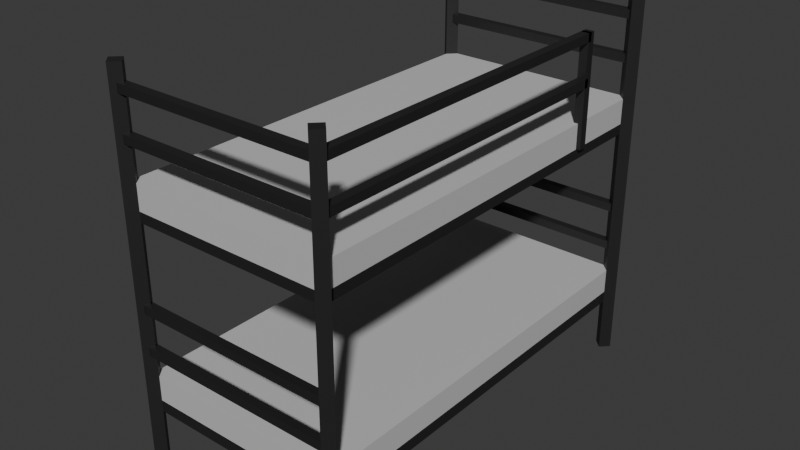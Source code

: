 # Source: BunkBed.blend  (saved by Blender 4.0.36; exported with 4.5.12 LTS)
import bpy
from mathutils import Matrix  # noqa: F401  (used for matrix-valued properties, if any)

bpy.ops.wm.read_factory_settings(use_empty=True)
scene = bpy.context.scene
scene.name = 'Scene'

# ---- collections
col_collection = bpy.data.collections.new('Collection'); scene.collection.children.link(col_collection)

# ---- materials (node trees are filled in below, after node groups)
mat_material_001 = bpy.data.materials.new('Material.001')
mat_material_001.use_transparent_shadow = False
mat_material = bpy.data.materials.new('Material')
mat_material.alpha_threshold = 0.0
mat_material.use_transparent_shadow = False
mat_material.roughness = 0.5
mat_material.line_color = (0.0, 0.0, 0.0, 1.0)

# ---- material node trees
mat_material_001.use_nodes = True; mat_material_001.node_tree.nodes.clear()
_N = mat_material_001.node_tree.nodes; _L = mat_material_001.node_tree.links
n0 = _N.new('ShaderNodeBsdfPrincipled'); n0.name = 'Principled BSDF'; n0.location = (10, 300)
n0.inputs[0].default_value = (0.01765, 0.01765, 0.01765, 1.0)
n0.inputs[3].default_value = 1.45
n1 = _N.new('ShaderNodeOutputMaterial'); n1.name = 'Material Output'; n1.location = (300, 300)
_L.new(n0.outputs[0], n1.inputs[0])
n1.is_active_output = True
mat_material.use_nodes = True; mat_material.node_tree.nodes.clear()
_N = mat_material.node_tree.nodes; _L = mat_material.node_tree.links
n0 = _N.new('ShaderNodeOutputMaterial'); n0.name = 'Material Output'; n0.location = (300, 300)
n1 = _N.new('ShaderNodeBsdfPrincipled'); n1.name = 'Principled BSDF'; n1.location = (10, 300)
n1.inputs[0].default_value = (0.5696, 0.5696, 0.5696, 1.0)
n1.inputs[3].default_value = 1.45
_L.new(n1.outputs[0], n0.inputs[0])
n0.is_active_output = True

# ---- world
world_world = bpy.data.worlds.new('World'); scene.world = world_world
world_world.use_nodes = True; world_world.node_tree.nodes.clear()
_N = world_world.node_tree.nodes; _L = world_world.node_tree.links
n0 = _N.new('ShaderNodeOutputWorld'); n0.name = 'World Output'; n0.location = (300, 300)
n1 = _N.new('ShaderNodeBackground'); n1.name = 'Background'; n1.location = (10, 300)
n1.inputs[0].default_value = (0.05088, 0.05088, 0.05088, 1.0)
_L.new(n1.outputs[0], n0.inputs[0])
n0.is_active_output = True
world_world.color = (0.05088, 0.05088, 0.05088)
world_world.use_sun_shadow = False
world_world.sun_shadow_jitter_overblur = 0.0

# ---- meshes
me_cylinder = bpy.data.meshes.new('Cylinder')
me_cylinder.from_pydata([(0.0, 0.08, -0.9), (0.0, 0.08, 0.9), (0.08, 0.0, -0.9), (0.08, 0.0, 0.9), (0.0, -0.08, -0.9), (0.0, -0.08, 0.9), (-0.08, 0.0, -0.9), (-0.08, 0.0, 0.9)], [], [(0, 1, 3, 2), (2, 3, 5, 4), (3, 1, 7, 5), (4, 5, 7, 6), (6, 7, 1, 0), (0, 2, 4, 6)])
_uv = me_cylinder.uv_layers.new(name='UVMap')
_uv.uv.foreach_set('vector', [1.0, 0.5, 1.0, 1.0, 0.75, 1.0, 0.75, 0.5, 0.75, 0.5, 0.75, 1.0, 0.5, 1.0, 0.5, 0.5, 0.49, 0.25, 0.25, 0.49, 0.01, 0.25, 0.25, 0.01, 0.5, 0.5, 0.5, 1.0, 0.25, 1.0, 0.25, 0.5, 0.25, 0.5, 0.25, 1.0, 0.0, 1.0, 0.0, 0.5, 0.75, 0.49, 0.99, 0.25, 0.75, 0.01, 0.51, 0.25])
me_cylinder.materials.append(mat_material_001)
me_cylinder.update()
me_cylinder_001 = bpy.data.meshes.new('Cylinder.001')
me_cylinder_001.from_pydata([(0.0, 0.08, -0.9), (0.0, 0.08, 0.9), (0.08, 0.0, -0.9), (0.08, 0.0, 0.9), (0.0, -0.08, -0.9), (0.0, -0.08, 0.9), (-0.08, 0.0, -0.9), (-0.08, 0.0, 0.9)], [], [(0, 1, 3, 2), (2, 3, 5, 4), (3, 1, 7, 5), (4, 5, 7, 6), (6, 7, 1, 0), (0, 2, 4, 6)])
_uv = me_cylinder_001.uv_layers.new(name='UVMap')
_uv.uv.foreach_set('vector', [1.0, 0.5, 1.0, 1.0, 0.75, 1.0, 0.75, 0.5, 0.75, 0.5, 0.75, 1.0, 0.5, 1.0, 0.5, 0.5, 0.49, 0.25, 0.25, 0.49, 0.01, 0.25, 0.25, 0.01, 0.5, 0.5, 0.5, 1.0, 0.25, 1.0, 0.25, 0.5, 0.25, 0.5, 0.25, 1.0, 0.0, 1.0, 0.0, 0.5, 0.75, 0.49, 0.99, 0.25, 0.75, 0.01, 0.51, 0.25])
me_cylinder_001.materials.append(mat_material_001)
me_cylinder_001.update()
me_cylinder_002 = bpy.data.meshes.new('Cylinder.002')
me_cylinder_002.from_pydata([(0.0, 0.08, -0.9), (0.0, 0.08, 0.9), (0.08, 0.0, -0.9), (0.08, 0.0, 0.9), (0.0, -0.08, -0.9), (0.0, -0.08, 0.9), (-0.08, 0.0, -0.9), (-0.08, 0.0, 0.9)], [], [(0, 1, 3, 2), (2, 3, 5, 4), (3, 1, 7, 5), (4, 5, 7, 6), (6, 7, 1, 0), (0, 2, 4, 6)])
_uv = me_cylinder_002.uv_layers.new(name='UVMap')
_uv.uv.foreach_set('vector', [1.0, 0.5, 1.0, 1.0, 0.75, 1.0, 0.75, 0.5, 0.75, 0.5, 0.75, 1.0, 0.5, 1.0, 0.5, 0.5, 0.49, 0.25, 0.25, 0.49, 0.01, 0.25, 0.25, 0.01, 0.5, 0.5, 0.5, 1.0, 0.25, 1.0, 0.25, 0.5, 0.25, 0.5, 0.25, 1.0, 0.0, 1.0, 0.0, 0.5, 0.75, 0.49, 0.99, 0.25, 0.75, 0.01, 0.51, 0.25])
me_cylinder_002.materials.append(mat_material_001)
me_cylinder_002.update()
me_cylinder_003 = bpy.data.meshes.new('Cylinder.003')
me_cylinder_003.from_pydata([(0.0, 0.08, -0.9), (0.0, 0.08, 0.9), (0.08, 0.0, -0.9), (0.08, 0.0, 0.9), (0.0, -0.08, -0.9), (0.0, -0.08, 0.9), (-0.08, 0.0, -0.9), (-0.08, 0.0, 0.9)], [], [(0, 1, 3, 2), (2, 3, 5, 4), (3, 1, 7, 5), (4, 5, 7, 6), (6, 7, 1, 0), (0, 2, 4, 6)])
_uv = me_cylinder_003.uv_layers.new(name='UVMap')
_uv.uv.foreach_set('vector', [1.0, 0.5, 1.0, 1.0, 0.75, 1.0, 0.75, 0.5, 0.75, 0.5, 0.75, 1.0, 0.5, 1.0, 0.5, 0.5, 0.49, 0.25, 0.25, 0.49, 0.01, 0.25, 0.25, 0.01, 0.5, 0.5, 0.5, 1.0, 0.25, 1.0, 0.25, 0.5, 0.25, 0.5, 0.25, 1.0, 0.0, 1.0, 0.0, 0.5, 0.75, 0.49, 0.99, 0.25, 0.75, 0.01, 0.51, 0.25])
me_cylinder_003.materials.append(mat_material_001)
me_cylinder_003.update()
me_plane_001 = bpy.data.meshes.new('Plane.001')
me_plane_001.from_pydata([(-1.0, -1.0, 0.0), (1.0, -1.0, 0.0), (-1.0, 1.0, 0.0), (1.0, 1.0, 0.0), (-1.0, -1.0, 0.1191), (1.0, -1.0, 0.1191), (-1.0, 1.0, 0.1191), (1.0, 1.0, 0.1191)], [], [(0, 2, 3, 1), (4, 5, 7, 6), (1, 3, 7, 5), (2, 0, 4, 6), (3, 2, 6, 7), (0, 1, 5, 4)])
_uv = me_plane_001.uv_layers.new(name='UVMap')
_uv.uv.foreach_set('vector', [0.0, 0.0, 0.0, 1.0, 1.0, 1.0, 1.0, 0.0, 0.0, 0.0, 1.0, 0.0, 1.0, 1.0, 0.0, 1.0, 1.0, 0.0, 1.0, 1.0, 1.0, 1.0, 1.0, 0.0, 0.0, 1.0, 0.0, 0.0, 0.0, 0.0, 0.0, 1.0, 1.0, 1.0, 0.0, 1.0, 0.0, 1.0, 1.0, 1.0, 0.0, 0.0, 1.0, 0.0, 1.0, 0.0, 0.0, 0.0])
me_plane_001.materials.append(mat_material)
me_plane_001.update()
me_cube_001 = bpy.data.meshes.new('Cube.001')
me_cube_001.from_pydata([(-1.0, -1.0, -1.0), (-1.0, -1.0, 1.0), (-1.0, 1.0, -1.0), (-1.0, 1.0, 1.0), (1.0, -1.0, -1.0), (1.0, -1.0, 1.0), (1.0, 1.0, -1.0), (1.0, 1.0, 1.0)], [], [(0, 1, 3, 2), (2, 3, 7, 6), (6, 7, 5, 4), (4, 5, 1, 0), (2, 6, 4, 0), (7, 3, 1, 5)])
_uv = me_cube_001.uv_layers.new(name='UVMap')
_uv.uv.foreach_set('vector', [0.375, 0.0, 0.625, 0.0, 0.625, 0.25, 0.375, 0.25, 0.375, 0.25, 0.625, 0.25, 0.625, 0.5, 0.375, 0.5, 0.375, 0.5, 0.625, 0.5, 0.625, 0.75, 0.375, 0.75, 0.375, 0.75, 0.625, 0.75, 0.625, 1.0, 0.375, 1.0, 0.125, 0.5, 0.375, 0.5, 0.375, 0.75, 0.125, 0.75, 0.625, 0.5, 0.875, 0.5, 0.875, 0.75, 0.625, 0.75])
me_cube_001.materials.append(mat_material_001)
me_cube_001.update()
me_plane_002 = bpy.data.meshes.new('Plane.002')
me_plane_002.from_pydata([(-1.0, -1.0, 0.0), (1.0, -1.0, 0.0), (-1.0, 1.0, 0.0), (1.0, 1.0, 0.0), (-1.0, -1.0, 0.1191), (1.0, -1.0, 0.1191), (-1.0, 1.0, 0.1191), (1.0, 1.0, 0.1191)], [], [(0, 2, 3, 1), (4, 5, 7, 6), (1, 3, 7, 5), (2, 0, 4, 6), (3, 2, 6, 7), (0, 1, 5, 4)])
_uv = me_plane_002.uv_layers.new(name='UVMap')
_uv.uv.foreach_set('vector', [0.0, 0.0, 0.0, 1.0, 1.0, 1.0, 1.0, 0.0, 0.0, 0.0, 1.0, 0.0, 1.0, 1.0, 0.0, 1.0, 1.0, 0.0, 1.0, 1.0, 1.0, 1.0, 1.0, 0.0, 0.0, 1.0, 0.0, 0.0, 0.0, 0.0, 0.0, 1.0, 1.0, 1.0, 0.0, 1.0, 0.0, 1.0, 1.0, 1.0, 0.0, 0.0, 1.0, 0.0, 1.0, 0.0, 0.0, 0.0])
me_plane_002.materials.append(mat_material)
me_plane_002.update()
me_cube_002 = bpy.data.meshes.new('Cube.002')
me_cube_002.from_pydata([(-1.0, -1.0, -1.0), (-1.0, -1.0, 1.0), (-1.0, 1.0, -1.0), (-1.0, 1.0, 1.0), (1.0, -1.0, -1.0), (1.0, -1.0, 1.0), (1.0, 1.0, -1.0), (1.0, 1.0, 1.0)], [], [(0, 1, 3, 2), (2, 3, 7, 6), (6, 7, 5, 4), (4, 5, 1, 0), (2, 6, 4, 0), (7, 3, 1, 5)])
_uv = me_cube_002.uv_layers.new(name='UVMap')
_uv.uv.foreach_set('vector', [0.375, 0.0, 0.625, 0.0, 0.625, 0.25, 0.375, 0.25, 0.375, 0.25, 0.625, 0.25, 0.625, 0.5, 0.375, 0.5, 0.375, 0.5, 0.625, 0.5, 0.625, 0.75, 0.375, 0.75, 0.375, 0.75, 0.625, 0.75, 0.625, 1.0, 0.375, 1.0, 0.125, 0.5, 0.375, 0.5, 0.375, 0.75, 0.125, 0.75, 0.625, 0.5, 0.875, 0.5, 0.875, 0.75, 0.625, 0.75])
me_cube_002.materials.append(mat_material_001)
me_cube_002.update()
me_cube_003 = bpy.data.meshes.new('Cube.003')
me_cube_003.from_pydata([(-0.5, -0.5, -0.5), (-0.5, -0.5, 0.5), (-0.5, 0.5, -0.5), (-0.5, 0.5, 0.5), (0.5, -0.5, -0.5), (0.5, -0.5, 0.5), (0.5, 0.5, -0.5), (0.5, 0.5, 0.5)], [], [(0, 1, 3, 2), (2, 3, 7, 6), (6, 7, 5, 4), (4, 5, 1, 0), (2, 6, 4, 0), (7, 3, 1, 5)])
_uv = me_cube_003.uv_layers.new(name='UVMap')
_uv.uv.foreach_set('vector', [0.375, 0.0, 0.625, 0.0, 0.625, 0.25, 0.375, 0.25, 0.375, 0.25, 0.625, 0.25, 0.625, 0.5, 0.375, 0.5, 0.375, 0.5, 0.625, 0.5, 0.625, 0.75, 0.375, 0.75, 0.375, 0.75, 0.625, 0.75, 0.625, 1.0, 0.375, 1.0, 0.125, 0.5, 0.375, 0.5, 0.375, 0.75, 0.125, 0.75, 0.625, 0.5, 0.875, 0.5, 0.875, 0.75, 0.625, 0.75])
me_cube_003.materials.append(mat_material_001)
me_cube_003.update()
me_cube_004 = bpy.data.meshes.new('Cube.004')
me_cube_004.from_pydata([(-1.0, -1.0, -1.0), (-1.0, -1.0, 1.0), (-1.0, 1.0, -1.0), (-1.0, 1.0, 1.0), (1.0, -1.0, -1.0), (1.0, -1.0, 1.0), (1.0, 1.0, -1.0), (1.0, 1.0, 1.0)], [], [(0, 1, 3, 2), (2, 3, 7, 6), (6, 7, 5, 4), (4, 5, 1, 0), (2, 6, 4, 0), (7, 3, 1, 5)])
_uv = me_cube_004.uv_layers.new(name='UVMap')
_uv.uv.foreach_set('vector', [0.375, 0.0, 0.625, 0.0, 0.625, 0.25, 0.375, 0.25, 0.375, 0.25, 0.625, 0.25, 0.625, 0.5, 0.375, 0.5, 0.375, 0.5, 0.625, 0.5, 0.625, 0.75, 0.375, 0.75, 0.375, 0.75, 0.625, 0.75, 0.625, 1.0, 0.375, 1.0, 0.125, 0.5, 0.375, 0.5, 0.375, 0.75, 0.125, 0.75, 0.625, 0.5, 0.875, 0.5, 0.875, 0.75, 0.625, 0.75])
me_cube_004.materials.append(mat_material_001)
me_cube_004.update()
me_cube_005 = bpy.data.meshes.new('Cube.005')
me_cube_005.from_pydata([(-1.0, -1.0, -1.0), (-1.0, -1.0, 1.0), (-1.0, 1.0, -1.0), (-1.0, 1.0, 1.0), (1.0, -1.0, -1.0), (1.0, -1.0, 1.0), (1.0, 1.0, -1.0), (1.0, 1.0, 1.0)], [], [(0, 1, 3, 2), (2, 3, 7, 6), (6, 7, 5, 4), (4, 5, 1, 0), (2, 6, 4, 0), (7, 3, 1, 5)])
_uv = me_cube_005.uv_layers.new(name='UVMap')
_uv.uv.foreach_set('vector', [0.375, 0.0, 0.625, 0.0, 0.625, 0.25, 0.375, 0.25, 0.375, 0.25, 0.625, 0.25, 0.625, 0.5, 0.375, 0.5, 0.375, 0.5, 0.625, 0.5, 0.625, 0.75, 0.375, 0.75, 0.375, 0.75, 0.625, 0.75, 0.625, 1.0, 0.375, 1.0, 0.125, 0.5, 0.375, 0.5, 0.375, 0.75, 0.125, 0.75, 0.625, 0.5, 0.875, 0.5, 0.875, 0.75, 0.625, 0.75])
me_cube_005.materials.append(mat_material_001)
me_cube_005.update()
me_cube_006 = bpy.data.meshes.new('Cube.006')
me_cube_006.from_pydata([(-1.0, -1.0, -1.0), (-1.0, -1.0, 1.0), (-1.0, 1.0, -1.0), (-1.0, 1.0, 1.0), (1.0, -1.0, -1.0), (1.0, -1.0, 1.0), (1.0, 1.0, -1.0), (1.0, 1.0, 1.0)], [], [(0, 1, 3, 2), (2, 3, 7, 6), (6, 7, 5, 4), (4, 5, 1, 0), (2, 6, 4, 0), (7, 3, 1, 5)])
_uv = me_cube_006.uv_layers.new(name='UVMap')
_uv.uv.foreach_set('vector', [0.375, 0.0, 0.625, 0.0, 0.625, 0.25, 0.375, 0.25, 0.375, 0.25, 0.625, 0.25, 0.625, 0.5, 0.375, 0.5, 0.375, 0.5, 0.625, 0.5, 0.625, 0.75, 0.375, 0.75, 0.375, 0.75, 0.625, 0.75, 0.625, 1.0, 0.375, 1.0, 0.125, 0.5, 0.375, 0.5, 0.375, 0.75, 0.125, 0.75, 0.625, 0.5, 0.875, 0.5, 0.875, 0.75, 0.625, 0.75])
me_cube_006.materials.append(mat_material_001)
me_cube_006.update()
me_cube_007 = bpy.data.meshes.new('Cube.007')
me_cube_007.from_pydata([(-1.0, -1.0, -1.0), (-1.0, -1.0, 1.0), (-1.0, 1.0, -1.0), (-1.0, 1.0, 1.0), (1.0, -1.0, -1.0), (1.0, -1.0, 1.0), (1.0, 1.0, -1.0), (1.0, 1.0, 1.0)], [], [(0, 1, 3, 2), (2, 3, 7, 6), (6, 7, 5, 4), (4, 5, 1, 0), (2, 6, 4, 0), (7, 3, 1, 5)])
_uv = me_cube_007.uv_layers.new(name='UVMap')
_uv.uv.foreach_set('vector', [0.375, 0.0, 0.625, 0.0, 0.625, 0.25, 0.375, 0.25, 0.375, 0.25, 0.625, 0.25, 0.625, 0.5, 0.375, 0.5, 0.375, 0.5, 0.625, 0.5, 0.625, 0.75, 0.375, 0.75, 0.375, 0.75, 0.625, 0.75, 0.625, 1.0, 0.375, 1.0, 0.125, 0.5, 0.375, 0.5, 0.375, 0.75, 0.125, 0.75, 0.625, 0.5, 0.875, 0.5, 0.875, 0.75, 0.625, 0.75])
me_cube_007.materials.append(mat_material_001)
me_cube_007.update()
me_cube_008 = bpy.data.meshes.new('Cube.008')
me_cube_008.from_pydata([(-1.0, -1.0, -1.0), (-1.0, -1.0, 1.0), (-1.0, 1.0, -1.0), (-1.0, 1.0, 1.0), (1.0, -1.0, -1.0), (1.0, -1.0, 1.0), (1.0, 1.0, -1.0), (1.0, 1.0, 1.0)], [], [(0, 1, 3, 2), (2, 3, 7, 6), (6, 7, 5, 4), (4, 5, 1, 0), (2, 6, 4, 0), (7, 3, 1, 5)])
_uv = me_cube_008.uv_layers.new(name='UVMap')
_uv.uv.foreach_set('vector', [0.375, 0.0, 0.625, 0.0, 0.625, 0.25, 0.375, 0.25, 0.375, 0.25, 0.625, 0.25, 0.625, 0.5, 0.375, 0.5, 0.375, 0.5, 0.625, 0.5, 0.625, 0.75, 0.375, 0.75, 0.375, 0.75, 0.625, 0.75, 0.625, 1.0, 0.375, 1.0, 0.125, 0.5, 0.375, 0.5, 0.375, 0.75, 0.125, 0.75, 0.625, 0.5, 0.875, 0.5, 0.875, 0.75, 0.625, 0.75])
me_cube_008.materials.append(mat_material_001)
me_cube_008.update()
me_cube_009 = bpy.data.meshes.new('Cube.009')
me_cube_009.from_pydata([(-1.0, -1.0, -1.0), (-1.0, -1.0, 1.0), (-1.0, 1.0, -1.0), (-1.0, 1.0, 1.0), (1.0, -1.0, -1.0), (1.0, -1.0, 1.0), (1.0, 1.0, -1.0), (1.0, 1.0, 1.0)], [], [(0, 1, 3, 2), (2, 3, 7, 6), (6, 7, 5, 4), (4, 5, 1, 0), (2, 6, 4, 0), (7, 3, 1, 5)])
_uv = me_cube_009.uv_layers.new(name='UVMap')
_uv.uv.foreach_set('vector', [0.375, 0.0, 0.625, 0.0, 0.625, 0.25, 0.375, 0.25, 0.375, 0.25, 0.625, 0.25, 0.625, 0.5, 0.375, 0.5, 0.375, 0.5, 0.625, 0.5, 0.625, 0.75, 0.375, 0.75, 0.375, 0.75, 0.625, 0.75, 0.625, 1.0, 0.375, 1.0, 0.125, 0.5, 0.375, 0.5, 0.375, 0.75, 0.125, 0.75, 0.625, 0.5, 0.875, 0.5, 0.875, 0.75, 0.625, 0.75])
me_cube_009.materials.append(mat_material_001)
me_cube_009.update()
me_cube_010 = bpy.data.meshes.new('Cube.010')
me_cube_010.from_pydata([(-1.0, -1.0, -1.0), (-1.0, -1.0, 1.0), (-1.0, 1.0, -1.0), (-1.0, 1.0, 1.0), (1.0, -1.0, -1.0), (1.0, -1.0, 1.0), (1.0, 1.0, -1.0), (1.0, 1.0, 1.0)], [], [(0, 1, 3, 2), (2, 3, 7, 6), (6, 7, 5, 4), (4, 5, 1, 0), (2, 6, 4, 0), (7, 3, 1, 5)])
_uv = me_cube_010.uv_layers.new(name='UVMap')
_uv.uv.foreach_set('vector', [0.375, 0.0, 0.625, 0.0, 0.625, 0.25, 0.375, 0.25, 0.375, 0.25, 0.625, 0.25, 0.625, 0.5, 0.375, 0.5, 0.375, 0.5, 0.625, 0.5, 0.625, 0.75, 0.375, 0.75, 0.375, 0.75, 0.625, 0.75, 0.625, 1.0, 0.375, 1.0, 0.125, 0.5, 0.375, 0.5, 0.375, 0.75, 0.125, 0.75, 0.625, 0.5, 0.875, 0.5, 0.875, 0.75, 0.625, 0.75])
me_cube_010.materials.append(mat_material_001)
me_cube_010.update()
me_cube_011 = bpy.data.meshes.new('Cube.011')
me_cube_011.from_pydata([(-1.0, -1.0, -1.0), (-1.0, -1.0, 1.0), (-1.0, 1.0, -1.0), (-1.0, 1.0, 1.0), (1.0, -1.0, -1.0), (1.0, -1.0, 1.0), (1.0, 1.0, -1.0), (1.0, 1.0, 1.0)], [], [(0, 1, 3, 2), (2, 3, 7, 6), (6, 7, 5, 4), (4, 5, 1, 0), (2, 6, 4, 0), (7, 3, 1, 5)])
_uv = me_cube_011.uv_layers.new(name='UVMap')
_uv.uv.foreach_set('vector', [0.375, 0.0, 0.625, 0.0, 0.625, 0.25, 0.375, 0.25, 0.375, 0.25, 0.625, 0.25, 0.625, 0.5, 0.375, 0.5, 0.375, 0.5, 0.625, 0.5, 0.625, 0.75, 0.375, 0.75, 0.375, 0.75, 0.625, 0.75, 0.625, 1.0, 0.375, 1.0, 0.125, 0.5, 0.375, 0.5, 0.375, 0.75, 0.125, 0.75, 0.625, 0.5, 0.875, 0.5, 0.875, 0.75, 0.625, 0.75])
me_cube_011.materials.append(mat_material_001)
me_cube_011.update()
me_plane_003 = bpy.data.meshes.new('Plane.003')
me_plane_003.from_pydata([(-1.0, -1.0, 0.0), (1.0, -1.0, 0.0), (-1.0, 1.0, 0.0), (1.0, 1.0, 0.0), (-1.0, -1.0, 0.1191), (1.0, -1.0, 0.1191), (-1.0, 1.0, 0.1191), (1.0, 1.0, 0.1191)], [], [(0, 2, 3, 1), (4, 5, 7, 6), (1, 3, 7, 5), (2, 0, 4, 6), (3, 2, 6, 7), (0, 1, 5, 4)])
_uv = me_plane_003.uv_layers.new(name='UVMap')
_uv.uv.foreach_set('vector', [0.0, 0.0, 0.0, 1.0, 1.0, 1.0, 1.0, 0.0, 0.0, 0.0, 1.0, 0.0, 1.0, 1.0, 0.0, 1.0, 1.0, 0.0, 1.0, 1.0, 1.0, 1.0, 1.0, 0.0, 0.0, 1.0, 0.0, 0.0, 0.0, 0.0, 0.0, 1.0, 1.0, 1.0, 0.0, 1.0, 0.0, 1.0, 1.0, 1.0, 0.0, 0.0, 1.0, 0.0, 1.0, 0.0, 0.0, 0.0])
me_plane_003.materials.append(mat_material_001)
me_plane_003.update()
me_plane_004 = bpy.data.meshes.new('Plane.004')
me_plane_004.from_pydata([(-1.0, -1.0, 0.0), (1.0, -1.0, 0.0), (-1.0, 1.0, 0.0), (1.0, 1.0, 0.0), (-1.0, -1.0, 0.1191), (1.0, -1.0, 0.1191), (-1.0, 1.0, 0.1191), (1.0, 1.0, 0.1191)], [], [(0, 2, 3, 1), (4, 5, 7, 6), (1, 3, 7, 5), (2, 0, 4, 6), (3, 2, 6, 7), (0, 1, 5, 4)])
_uv = me_plane_004.uv_layers.new(name='UVMap')
_uv.uv.foreach_set('vector', [0.0, 0.0, 0.0, 1.0, 1.0, 1.0, 1.0, 0.0, 0.0, 0.0, 1.0, 0.0, 1.0, 1.0, 0.0, 1.0, 1.0, 0.0, 1.0, 1.0, 1.0, 1.0, 1.0, 0.0, 0.0, 1.0, 0.0, 0.0, 0.0, 0.0, 0.0, 1.0, 1.0, 1.0, 0.0, 1.0, 0.0, 1.0, 1.0, 1.0, 0.0, 0.0, 1.0, 0.0, 1.0, 0.0, 0.0, 0.0])
me_plane_004.materials.append(mat_material_001)
me_plane_004.update()

# ---- objects
ob_cylinder = bpy.data.objects.new('Cylinder', me_cylinder)
ob_cylinder_001 = bpy.data.objects.new('Cylinder.001', me_cylinder_001)
ob_cylinder_002 = bpy.data.objects.new('Cylinder.002', me_cylinder_002)
ob_cylinder_003 = bpy.data.objects.new('Cylinder.003', me_cylinder_003)
ob_plane_001 = bpy.data.objects.new('Plane.001', me_plane_001)
ob_cube = bpy.data.objects.new('Cube', me_cube_001)
ob_plane_002 = bpy.data.objects.new('Plane.002', me_plane_002)
ob_cube_001 = bpy.data.objects.new('Cube.001', me_cube_002)
ob_cube_002 = bpy.data.objects.new('Cube.002', me_cube_003)
ob_cube_003 = bpy.data.objects.new('Cube.003', me_cube_004)
ob_cube_004 = bpy.data.objects.new('Cube.004', me_cube_005)
ob_cube_005 = bpy.data.objects.new('Cube.005', me_cube_006)
ob_cube_006 = bpy.data.objects.new('Cube.006', me_cube_007)
ob_cube_007 = bpy.data.objects.new('Cube.007', me_cube_008)
ob_cube_008 = bpy.data.objects.new('Cube.008', me_cube_009)
ob_cube_009 = bpy.data.objects.new('Cube.009', me_cube_010)
ob_cube_010 = bpy.data.objects.new('Cube.010', me_cube_011)
ob_plane_003 = bpy.data.objects.new('Plane.003', me_plane_003)
ob_plane_004 = bpy.data.objects.new('Plane.004', me_plane_004)

# ---- transforms, parenting, visibility, modifiers, constraints
ob_cylinder.location = (0.0, 0.0, 0.9)
ob_cylinder.scale = (0.5, 0.5, 1.0)
ob_cylinder_001.location = (-1.0, 0.0, 0.9)
ob_cylinder_001.scale = (0.5, 0.5, 1.0)
ob_cylinder_002.location = (0.0, 2.0, 0.9)
ob_cylinder_002.scale = (0.5, 0.5, 1.0)
ob_cylinder_003.location = (-1.0, 2.0, 0.9)
ob_cylinder_003.scale = (0.5, 0.5, 1.0)
ob_plane_001.location = (-0.5, 1.0, 1.2)
ob_plane_001.scale = (0.5, 1.0, 1.0)
ob_cube.location = (0.0, 0.8, 1.7)
ob_cube.scale = (0.02, 0.8, 0.02)
ob_plane_002.location = (-0.5, 1.0, 0.32)
ob_plane_002.scale = (0.5, 1.0, 1.0)
ob_cube_001.location = (-0.5, 0.0, 1.7)
ob_cube_001.scale = (0.5, 0.02, 0.02)
ob_cube_002.location = (0.0, 1.6, 1.46)
ob_cube_002.scale = (0.04, 0.04, 0.52)
ob_cube_003.location = (0.0, 0.8, 1.5)
ob_cube_003.scale = (0.02, 0.8, 0.02)
ob_cube_004.location = (-0.5, 0.0, 1.5)
ob_cube_004.scale = (0.5, 0.02, 0.02)
ob_cube_005.location = (-0.5, 2.0, 1.7)
ob_cube_005.scale = (0.5, 0.02, 0.02)
ob_cube_006.location = (-0.5, 2.0, 1.5)
ob_cube_006.scale = (0.5, 0.02, 0.02)
ob_cube_007.location = (-0.5, 0.0, 0.7637)
ob_cube_007.scale = (0.5, 0.02, 0.02)
ob_cube_008.location = (-0.5, 0.0, 0.5637)
ob_cube_008.scale = (0.5, 0.02, 0.02)
ob_cube_009.location = (-0.5, 2.0, 0.7637)
ob_cube_009.scale = (0.5, 0.02, 0.02)
ob_cube_010.location = (-0.5, 2.0, 0.5637)
ob_cube_010.scale = (0.5, 0.02, 0.02)
ob_plane_003.location = (-0.5, 1.0, 1.151)
ob_plane_003.scale = (0.5, 1.0, 0.4)
ob_plane_004.location = (-0.5, 1.0, 0.2641)
ob_plane_004.scale = (0.5, 1.0, 0.4)

# ---- collection membership
col_collection.objects.link(ob_cylinder)
col_collection.objects.link(ob_cylinder_001)
col_collection.objects.link(ob_cylinder_002)
col_collection.objects.link(ob_cylinder_003)
col_collection.objects.link(ob_plane_001)
col_collection.objects.link(ob_cube)
col_collection.objects.link(ob_plane_002)
col_collection.objects.link(ob_cube_001)
col_collection.objects.link(ob_cube_002)
col_collection.objects.link(ob_cube_003)
col_collection.objects.link(ob_cube_004)
col_collection.objects.link(ob_cube_005)
col_collection.objects.link(ob_cube_006)
col_collection.objects.link(ob_cube_007)
col_collection.objects.link(ob_cube_008)
col_collection.objects.link(ob_cube_009)
col_collection.objects.link(ob_cube_010)
col_collection.objects.link(ob_plane_003)
col_collection.objects.link(ob_plane_004)

# ---- scene / render settings (as saved in the file)
scene.frame_start = 1; scene.frame_end = 250; scene.frame_set(1)
scene.render.engine = 'BLENDER_EEVEE_NEXT'
scene.cycles.sampling_pattern = 'TABULATED_SOBOL'
bpy.context.view_layer.update()

# ---- added for rendering (the .blend has no active camera and no usable light): camera, sun
cam_auto = bpy.data.cameras.new('AutoCamera')
cam_auto.lens = 50.0
cam_auto.sensor_width = 36.0
cam_auto.clip_end = 1000.0
ob_auto_camera = bpy.data.objects.new('AutoCamera', cam_auto)
scene.collection.objects.link(ob_auto_camera)
ob_auto_camera.location = (2.23416, -2.28099, 3.08733)
ob_auto_camera.rotation_euler = (1.09748, -7.21219e-08, 0.694738)
scene.camera = ob_auto_camera
light_auto_sun = bpy.data.lights.new('AutoSun', 'SUN')
light_auto_sun.energy = 3.0
light_auto_sun.angle = 0.0523599
ob_auto_sun = bpy.data.objects.new('AutoSun', light_auto_sun)
scene.collection.objects.link(ob_auto_sun)
ob_auto_sun.rotation_euler = (0.872665, 0.174533, 0.523599)
bpy.context.view_layer.update()
